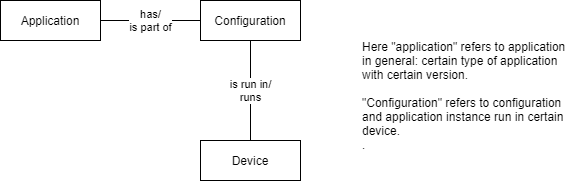

The diagram above was exported from draw.io. Its source (the exported page's mxGraphModel, read from the mxfile embedded in the PNG):
<mxGraphModel dx="2062" dy="1182" grid="1" gridSize="10" guides="1" tooltips="1" connect="1" arrows="1" fold="1" page="1" pageScale="1" pageWidth="1169" pageHeight="827" math="0" shadow="0">
  <root>
    <mxCell id="0" />
    <mxCell id="1" parent="0" />
    <mxCell id="O-jp-EBs4QG2Ehn22Yq_-1" value="Configuration" style="whiteSpace=wrap;html=1;align=center;" parent="1" vertex="1">
      <mxGeometry x="450" y="300" width="100" height="40" as="geometry" />
    </mxCell>
    <mxCell id="O-jp-EBs4QG2Ehn22Yq_-2" value="Application" style="whiteSpace=wrap;html=1;align=center;" parent="1" vertex="1">
      <mxGeometry x="250" y="300" width="100" height="40" as="geometry" />
    </mxCell>
    <mxCell id="O-jp-EBs4QG2Ehn22Yq_-3" value="has/&lt;br&gt;is part of" style="endArrow=none;html=1;rounded=0;exitX=1;exitY=0.5;exitDx=0;exitDy=0;entryX=0;entryY=0.5;entryDx=0;entryDy=0;" parent="1" source="O-jp-EBs4QG2Ehn22Yq_-2" target="O-jp-EBs4QG2Ehn22Yq_-1" edge="1">
      <mxGeometry relative="1" as="geometry">
        <mxPoint x="330" y="490" as="sourcePoint" />
        <mxPoint x="490" y="490" as="targetPoint" />
      </mxGeometry>
    </mxCell>
    <mxCell id="O-jp-EBs4QG2Ehn22Yq_-4" value="Device" style="whiteSpace=wrap;html=1;align=center;" parent="1" vertex="1">
      <mxGeometry x="450" y="440" width="100" height="40" as="geometry" />
    </mxCell>
    <mxCell id="O-jp-EBs4QG2Ehn22Yq_-5" value="is run in/&lt;br&gt;runs" style="endArrow=none;html=1;rounded=0;exitX=0.5;exitY=0;exitDx=0;exitDy=0;" parent="1" source="O-jp-EBs4QG2Ehn22Yq_-4" target="O-jp-EBs4QG2Ehn22Yq_-1" edge="1">
      <mxGeometry relative="1" as="geometry">
        <mxPoint x="330" y="490" as="sourcePoint" />
        <mxPoint x="490" y="490" as="targetPoint" />
      </mxGeometry>
    </mxCell>
    <mxCell id="O-jp-EBs4QG2Ehn22Yq_-6" value="Here &quot;application&quot; refers to application in general:&amp;nbsp;certain type of application with certain version.&lt;br&gt;&lt;br&gt;&quot;Configuration&quot; refers to configuration and application instance run in certain device.&lt;br&gt;.&amp;nbsp;" style="text;html=1;strokeColor=none;fillColor=none;align=left;verticalAlign=middle;whiteSpace=wrap;rounded=0;" parent="1" vertex="1">
      <mxGeometry x="610" y="335" width="210" height="120" as="geometry" />
    </mxCell>
  </root>
</mxGraphModel>